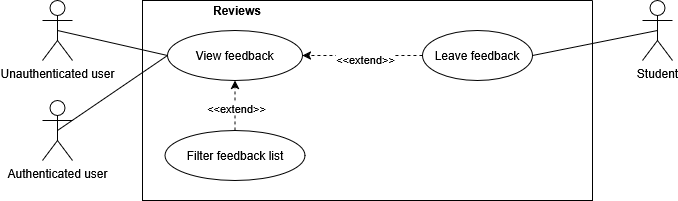

The diagram above was exported from draw.io. Its source (the exported page's mxGraphModel, read from the mxfile embedded in the PNG):
<mxGraphModel dx="1364" dy="892" grid="1" gridSize="10" guides="1" tooltips="1" connect="1" arrows="1" fold="1" page="1" pageScale="1" pageWidth="850" pageHeight="1100" math="0" shadow="0">
  <root>
    <mxCell id="0" />
    <mxCell id="1" parent="0" />
    <mxCell id="ZWc0rf9Exri17yCvA3v1-11" edge="1" parent="1" source="ZWc0rf9Exri17yCvA3v1-1" style="rounded=0;orthogonalLoop=1;jettySize=auto;html=1;exitX=0.5;exitY=0.5;exitDx=0;exitDy=0;exitPerimeter=0;entryX=0;entryY=0.5;entryDx=0;entryDy=0;endArrow=none;endFill=0;" target="ZWc0rf9Exri17yCvA3v1-4">
      <mxGeometry relative="1" as="geometry" />
    </mxCell>
    <mxCell id="ZWc0rf9Exri17yCvA3v1-1" parent="1" style="shape=umlActor;verticalLabelPosition=bottom;verticalAlign=top;html=1;outlineConnect=0;" value="Unauthenticated user" vertex="1">
      <mxGeometry height="60" width="30" x="150" y="530" as="geometry" />
    </mxCell>
    <mxCell id="ZWc0rf9Exri17yCvA3v1-2" parent="1" style="swimlane;startSize=0;" value="" vertex="1">
      <mxGeometry height="200" width="450" x="250" y="530" as="geometry" />
    </mxCell>
    <mxCell id="ZWc0rf9Exri17yCvA3v1-3" parent="ZWc0rf9Exri17yCvA3v1-2" style="text;html=1;whiteSpace=wrap;strokeColor=none;fillColor=none;align=center;verticalAlign=middle;rounded=0;" value="&lt;b&gt;Reviews&lt;/b&gt;" vertex="1">
      <mxGeometry height="20" width="140" x="25" as="geometry" />
    </mxCell>
    <mxCell id="ZWc0rf9Exri17yCvA3v1-4" parent="ZWc0rf9Exri17yCvA3v1-2" style="ellipse;whiteSpace=wrap;html=1;" value="View feedback" vertex="1">
      <mxGeometry height="50" width="135" x="25" y="30" as="geometry" />
    </mxCell>
    <mxCell id="Ru95DNHlEdHC6Of9qzJB-9" edge="1" parent="ZWc0rf9Exri17yCvA3v1-2" source="Ru95DNHlEdHC6Of9qzJB-8" style="rounded=0;orthogonalLoop=1;jettySize=auto;html=1;exitX=0;exitY=0.5;exitDx=0;exitDy=0;entryX=1;entryY=0.5;entryDx=0;entryDy=0;dashed=1;" target="ZWc0rf9Exri17yCvA3v1-4">
      <mxGeometry relative="1" as="geometry" />
    </mxCell>
    <mxCell id="Ru95DNHlEdHC6Of9qzJB-10" connectable="0" parent="Ru95DNHlEdHC6Of9qzJB-9" style="edgeLabel;html=1;align=center;verticalAlign=middle;resizable=0;points=[];" value="&amp;lt;&amp;lt;extend&amp;gt;&amp;gt;" vertex="1">
      <mxGeometry relative="1" x="-0.0277" y="3" as="geometry">
        <mxPoint as="offset" />
      </mxGeometry>
    </mxCell>
    <mxCell id="Ru95DNHlEdHC6Of9qzJB-8" parent="ZWc0rf9Exri17yCvA3v1-2" style="ellipse;whiteSpace=wrap;html=1;" value="Leave feedback" vertex="1">
      <mxGeometry height="50" width="110" x="280" y="30" as="geometry" />
    </mxCell>
    <mxCell id="Ru95DNHlEdHC6Of9qzJB-12" edge="1" parent="ZWc0rf9Exri17yCvA3v1-2" source="Ru95DNHlEdHC6Of9qzJB-11" style="rounded=0;orthogonalLoop=1;jettySize=auto;html=1;exitX=0.5;exitY=0;exitDx=0;exitDy=0;entryX=0.5;entryY=1;entryDx=0;entryDy=0;dashed=1;" target="ZWc0rf9Exri17yCvA3v1-4">
      <mxGeometry relative="1" as="geometry" />
    </mxCell>
    <mxCell id="Ru95DNHlEdHC6Of9qzJB-13" connectable="0" parent="Ru95DNHlEdHC6Of9qzJB-12" style="edgeLabel;html=1;align=center;verticalAlign=middle;resizable=0;points=[];" value="&amp;lt;&amp;lt;extend&amp;gt;&amp;gt;" vertex="1">
      <mxGeometry relative="1" x="-0.072" y="-1" as="geometry">
        <mxPoint as="offset" />
      </mxGeometry>
    </mxCell>
    <mxCell id="Ru95DNHlEdHC6Of9qzJB-11" parent="ZWc0rf9Exri17yCvA3v1-2" style="ellipse;whiteSpace=wrap;html=1;" value="Filter feedback list" vertex="1">
      <mxGeometry height="50" width="140" x="22.5" y="130" as="geometry" />
    </mxCell>
    <mxCell id="Ru95DNHlEdHC6Of9qzJB-7" edge="1" parent="1" source="Ru95DNHlEdHC6Of9qzJB-1" style="rounded=0;orthogonalLoop=1;jettySize=auto;html=1;exitX=0.5;exitY=0.5;exitDx=0;exitDy=0;exitPerimeter=0;entryX=0;entryY=0.5;entryDx=0;entryDy=0;endArrow=none;endFill=0;" target="ZWc0rf9Exri17yCvA3v1-4">
      <mxGeometry relative="1" as="geometry" />
    </mxCell>
    <mxCell id="Ru95DNHlEdHC6Of9qzJB-1" parent="1" style="shape=umlActor;verticalLabelPosition=bottom;verticalAlign=top;html=1;outlineConnect=0;" value="Authenticated user" vertex="1">
      <mxGeometry height="60" width="30" x="150" y="630" as="geometry" />
    </mxCell>
    <mxCell id="Ru95DNHlEdHC6Of9qzJB-15" edge="1" parent="1" source="Ru95DNHlEdHC6Of9qzJB-14" style="rounded=0;orthogonalLoop=1;jettySize=auto;html=1;exitX=0.5;exitY=0.5;exitDx=0;exitDy=0;exitPerimeter=0;entryX=1;entryY=0.5;entryDx=0;entryDy=0;endArrow=none;endFill=0;" target="Ru95DNHlEdHC6Of9qzJB-8">
      <mxGeometry relative="1" as="geometry" />
    </mxCell>
    <mxCell id="Ru95DNHlEdHC6Of9qzJB-14" parent="1" style="shape=umlActor;verticalLabelPosition=bottom;verticalAlign=top;html=1;outlineConnect=0;" value="Student" vertex="1">
      <mxGeometry height="60" width="30" x="750" y="530" as="geometry" />
    </mxCell>
  </root>
</mxGraphModel>